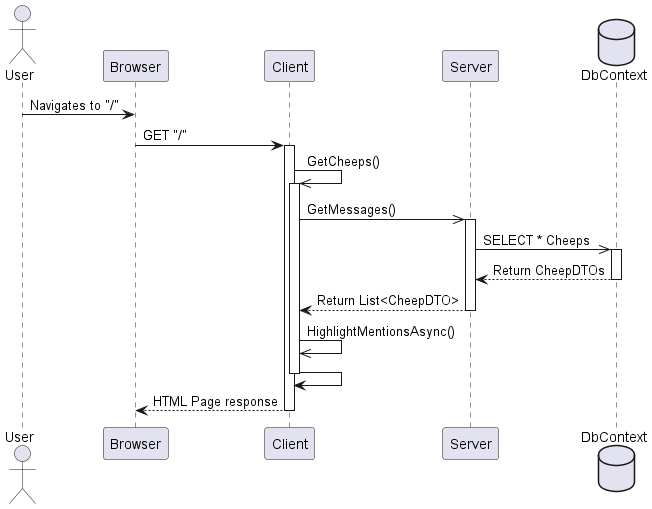

The diagram above was rendered by PlantUML. Its source (embedded in the PNG):
@startuml
actor User 
participant Browser
participant Client
participant Server
database DbContext

User -> Browser : Navigates to "/"
Browser -> Client : GET "/"

activate Client
Client ->> Client : GetCheeps()

activate Client
Client ->> Server : GetMessages()

activate Server
Server ->> DbContext : SELECT * Cheeps
activate DbContext
DbContext --> Server : Return CheepDTOs
deactivate DbContext
Server --> Client : Return List<CheepDTO>
deactivate Server
Client ->> Client : HighlightMentionsAsync()
Client -> Client
deactivate Client
Client --> Browser : HTML Page response
deactivate Client


@enduml